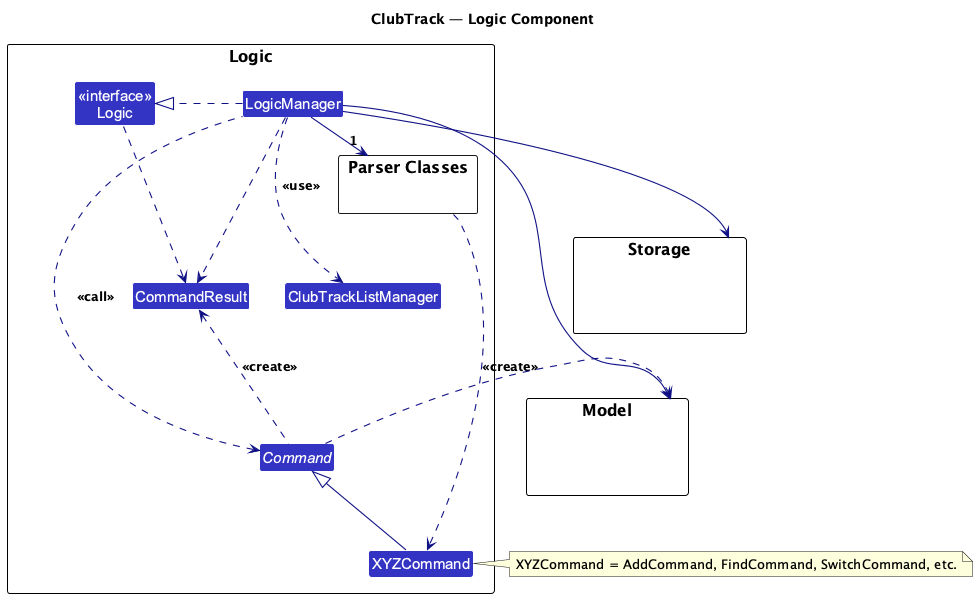

The diagram above was rendered by PlantUML. Its source (embedded in the PNG):
@startuml
!include style.puml
skinparam arrowThickness 1.1
skinparam arrowColor LOGIC_COLOR_T4
skinparam classBackgroundColor LOGIC_COLOR
title ClubTrack — Logic Component

package Logic as LogicPkg {

  package "Parser Classes" as ParserClasses {
    ' Keep this package abstract like AB3 (no inner classes listed)
  }

  class "<<interface>>\nLogic" as Logic
  class LogicManager

  abstract class Command
  class XYZCommand
  class CommandResult

  ' ClubTrack-specific helper for list switching
  class ClubTrackListManager
}

package Model {
  class HiddenModel #FFFFFF
}

package Storage {
  class HiddenStorage #FFFFFF
}

' --- Relationships (mirrors AB3 + our extra helper) ---
LogicManager .right.|> Logic
LogicManager -right-> "1" ParserClasses
ParserClasses ..> XYZCommand : <<create>>

XYZCommand -up-|> Command
LogicManager .left.> Command : <<call>>

LogicManager --> Model
LogicManager --> Storage
Command .right.> Model
' (Commands may read/write model; storage is coordinated by LogicManager)

Logic ..> CommandResult
LogicManager .down.> CommandResult
Command .up.> CommandResult : <<create>>

' Extra helper used by switch-feature commands
LogicManager ..> ClubTrackListManager : <<use>>

note right of XYZCommand
  XYZCommand = AddCommand, FindCommand, SwitchCommand, etc.
end note

@enduml